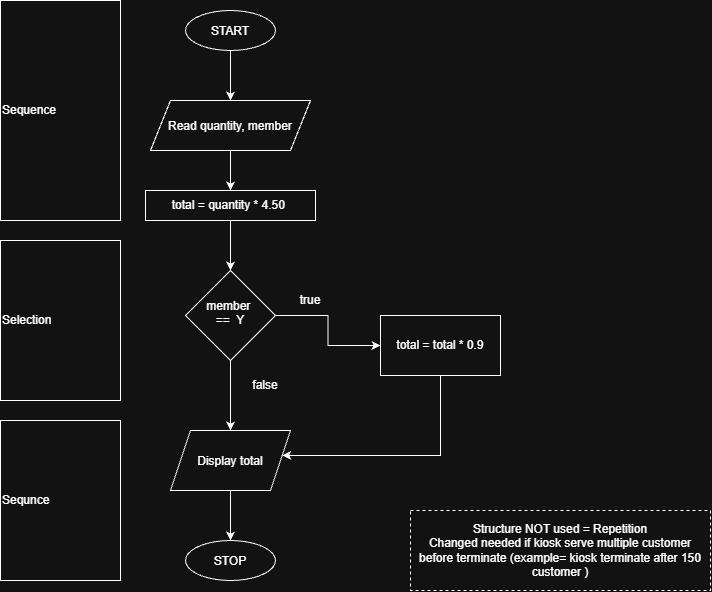

The diagram above was exported from draw.io. Its source (the exported page's mxGraphModel, read from the mxfile embedded in the PNG):
<mxGraphModel dx="780" dy="1800" grid="1" gridSize="10" guides="1" tooltips="1" connect="1" arrows="1" fold="1" page="1" pageScale="1" pageWidth="827" pageHeight="1169" math="0" shadow="0">
  <root>
    <mxCell id="0" />
    <mxCell id="1" parent="0" />
    <mxCell id="MO_cRoRkmGQBsE8LbotE-12" edge="1" parent="1" source="MO_cRoRkmGQBsE8LbotE-4" style="edgeStyle=orthogonalEdgeStyle;rounded=0;orthogonalLoop=1;jettySize=auto;html=1;" target="MO_cRoRkmGQBsE8LbotE-11">
      <mxGeometry relative="1" as="geometry" />
    </mxCell>
    <mxCell id="MO_cRoRkmGQBsE8LbotE-4" parent="1" style="rounded=0;whiteSpace=wrap;html=1;" value="total = quantity * 4.50&amp;nbsp;" vertex="1">
      <mxGeometry height="30" width="170" x="195" y="90" as="geometry" />
    </mxCell>
    <mxCell id="MO_cRoRkmGQBsE8LbotE-10" edge="1" parent="1" source="MO_cRoRkmGQBsE8LbotE-8" style="edgeStyle=orthogonalEdgeStyle;rounded=0;orthogonalLoop=1;jettySize=auto;html=1;" target="MO_cRoRkmGQBsE8LbotE-9" value="">
      <mxGeometry relative="1" as="geometry" />
    </mxCell>
    <mxCell id="MO_cRoRkmGQBsE8LbotE-8" parent="1" style="ellipse;whiteSpace=wrap;html=1;shapeInside=1;" value="START" vertex="1">
      <mxGeometry height="40" width="90" x="235" y="-90" as="geometry" />
    </mxCell>
    <mxCell id="MO_cRoRkmGQBsE8LbotE-13" edge="1" parent="1" source="MO_cRoRkmGQBsE8LbotE-9" style="edgeStyle=orthogonalEdgeStyle;rounded=0;orthogonalLoop=1;jettySize=auto;html=1;" target="MO_cRoRkmGQBsE8LbotE-4">
      <mxGeometry relative="1" as="geometry" />
    </mxCell>
    <mxCell id="MO_cRoRkmGQBsE8LbotE-9" parent="1" style="shape=parallelogram;perimeter=parallelogramPerimeter;whiteSpace=wrap;html=1;shapeInside=1;fixedSize=1;" value="Read quantity, member" vertex="1">
      <mxGeometry height="50" width="160" x="200" as="geometry" />
    </mxCell>
    <mxCell id="yQAqGoBt3kC78eXWmaDU-5" edge="1" parent="1" source="MO_cRoRkmGQBsE8LbotE-11" style="edgeStyle=orthogonalEdgeStyle;rounded=0;orthogonalLoop=1;jettySize=auto;html=1;defaultLabelBackgroundColor=gap;" target="yQAqGoBt3kC78eXWmaDU-4">
      <mxGeometry relative="1" as="geometry" />
    </mxCell>
    <mxCell id="yQAqGoBt3kC78eXWmaDU-6" edge="1" parent="1" source="MO_cRoRkmGQBsE8LbotE-11" style="edgeStyle=orthogonalEdgeStyle;rounded=0;orthogonalLoop=1;jettySize=auto;html=1;entryX=0;entryY=0.5;entryDx=0;entryDy=0;defaultLabelBackgroundColor=gap;" target="yQAqGoBt3kC78eXWmaDU-2">
      <mxGeometry relative="1" as="geometry" />
    </mxCell>
    <mxCell id="MO_cRoRkmGQBsE8LbotE-11" parent="1" style="rhombus;whiteSpace=wrap;html=1;shapeInside=1;" value="member&amp;nbsp; ==&amp;nbsp; Y" vertex="1">
      <mxGeometry height="90" width="90" x="235" y="170" as="geometry" />
    </mxCell>
    <mxCell id="yQAqGoBt3kC78eXWmaDU-12" edge="1" parent="1" source="yQAqGoBt3kC78eXWmaDU-2" style="edgeStyle=orthogonalEdgeStyle;rounded=0;orthogonalLoop=1;jettySize=auto;html=1;defaultLabelBackgroundColor=gap;" target="yQAqGoBt3kC78eXWmaDU-4">
      <mxGeometry relative="1" x="-0.3825" as="geometry">
        <Array as="points">
          <mxPoint x="490" y="355" />
        </Array>
        <mxPoint x="430" y="390" as="targetPoint" />
      </mxGeometry>
    </mxCell>
    <mxCell id="yQAqGoBt3kC78eXWmaDU-2" parent="1" style="rounded=0;whiteSpace=wrap;html=1;" value="total = total * 0.9" vertex="1">
      <mxGeometry height="60" width="120" x="430" y="215" as="geometry" />
    </mxCell>
    <mxCell id="yQAqGoBt3kC78eXWmaDU-9" edge="1" parent="1" source="yQAqGoBt3kC78eXWmaDU-4" style="edgeStyle=orthogonalEdgeStyle;rounded=0;orthogonalLoop=1;jettySize=auto;html=1;entryX=0.5;entryY=0;entryDx=0;entryDy=0;defaultLabelBackgroundColor=gap;" target="yQAqGoBt3kC78eXWmaDU-8">
      <mxGeometry relative="1" as="geometry" />
    </mxCell>
    <mxCell id="yQAqGoBt3kC78eXWmaDU-4" parent="1" style="shape=parallelogram;perimeter=parallelogramPerimeter;whiteSpace=wrap;html=1;shapeInside=1;fixedSize=1;" value="Display total" vertex="1">
      <mxGeometry height="60" width="120" x="220" y="330" as="geometry" />
    </mxCell>
    <mxCell id="yQAqGoBt3kC78eXWmaDU-8" parent="1" style="ellipse;whiteSpace=wrap;html=1;shapeInside=1;" value="STOP" vertex="1">
      <mxGeometry height="40" width="90" x="235" y="440" as="geometry" />
    </mxCell>
    <mxCell id="yQAqGoBt3kC78eXWmaDU-13" edge="1" parent="1" source="yQAqGoBt3kC78eXWmaDU-8" style="edgeStyle=orthogonalEdgeStyle;rounded=0;orthogonalLoop=1;jettySize=auto;html=1;innerLoopWaypoints=1;exitX=0.5;exitY=1;exitDx=0;exitDy=0;defaultLabelBackgroundColor=gap;" target="yQAqGoBt3kC78eXWmaDU-8">
      <mxGeometry relative="1" as="geometry" />
    </mxCell>
    <mxCell id="yQAqGoBt3kC78eXWmaDU-14" parent="1" style="text;html=1;whiteSpace=wrap;strokeColor=none;fillColor=none;align=center;verticalAlign=middle;rounded=0;" value="true" vertex="1">
      <mxGeometry height="30" width="60" x="330" y="185" as="geometry" />
    </mxCell>
    <mxCell id="yQAqGoBt3kC78eXWmaDU-15" parent="1" style="text;html=1;whiteSpace=wrap;strokeColor=none;fillColor=none;align=center;verticalAlign=middle;rounded=0;" value="false" vertex="1">
      <mxGeometry height="30" width="60" x="285" y="270" as="geometry" />
    </mxCell>
    <mxCell id="yQAqGoBt3kC78eXWmaDU-21" parent="1" style="rounded=0;whiteSpace=wrap;html=1;dashed=1;" value="Structure NOT used = Repetition&lt;div&gt;Changed needed if kiosk serve multiple customer before terminate (example= kiosk terminate after 150 customer )&lt;/div&gt;" vertex="1">
      <mxGeometry height="80" width="300" x="460" y="410" as="geometry" />
    </mxCell>
    <mxCell id="yQAqGoBt3kC78eXWmaDU-22" parent="1" style="rounded=0;whiteSpace=wrap;html=1;fillColor=none;strokeColor=default;align=left;" value="Sequence" vertex="1">
      <mxGeometry height="220" width="120" x="50" y="-100" as="geometry" />
    </mxCell>
    <mxCell id="yQAqGoBt3kC78eXWmaDU-23" parent="1" style="rounded=0;whiteSpace=wrap;html=1;fillColor=none;strokeColor=default;align=left;" value="Selection" vertex="1">
      <mxGeometry height="160" width="120" x="50" y="140" as="geometry" />
    </mxCell>
    <mxCell id="yQAqGoBt3kC78eXWmaDU-24" parent="1" style="rounded=0;whiteSpace=wrap;html=1;fillColor=none;strokeColor=default;align=left;" value="Sequnce" vertex="1">
      <mxGeometry height="160" width="120" x="50" y="320" as="geometry" />
    </mxCell>
  </root>
</mxGraphModel>